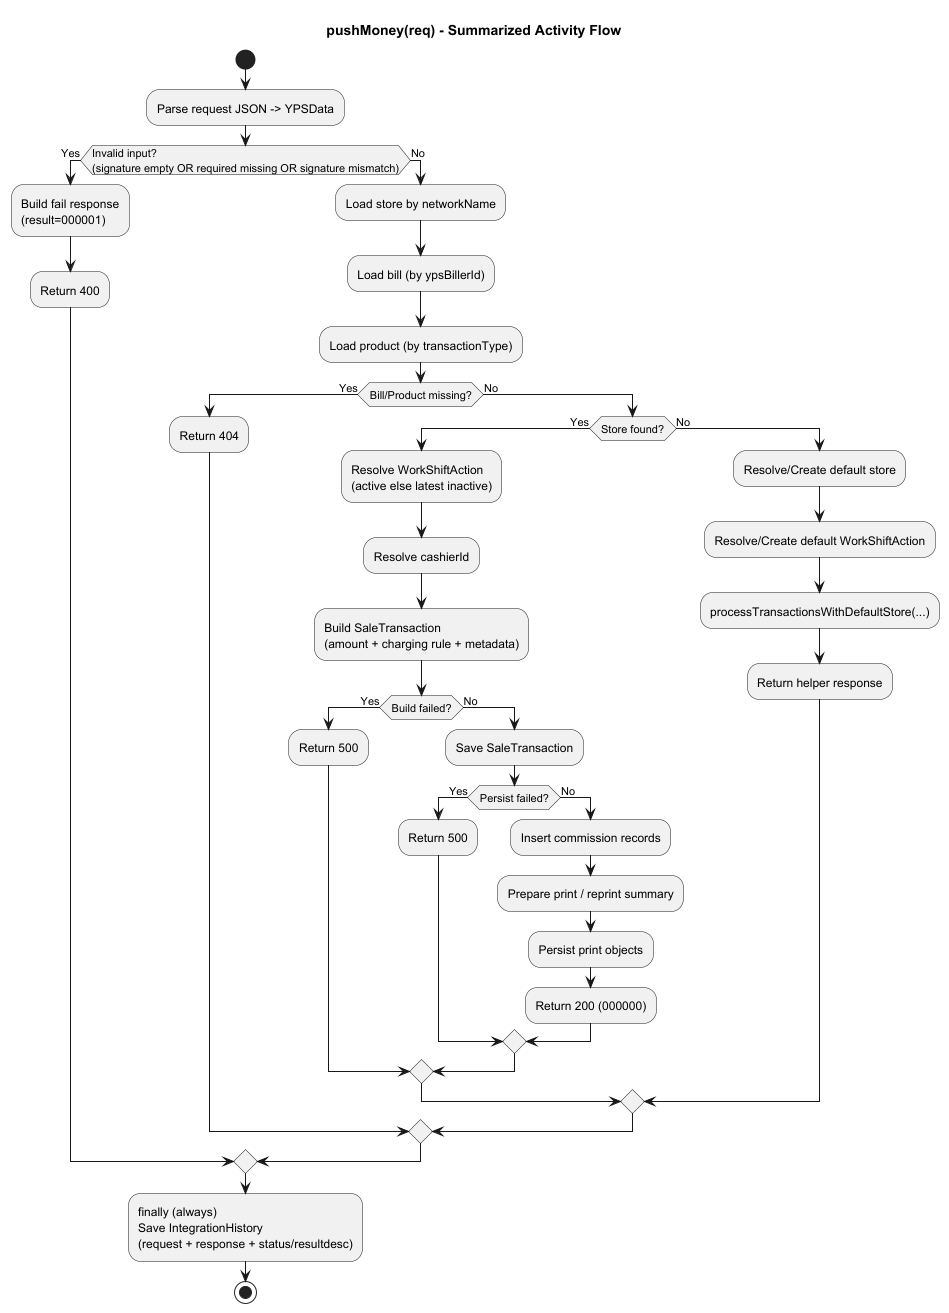

The diagram above was rendered by PlantUML. Its source (embedded in the PNG):
@startuml
title pushMoney(req) - Summarized Activity Flow

start
:Parse request JSON -> YPSData;

if (Invalid input?\n(signature empty OR required missing OR signature mismatch)) then (Yes)
  :Build fail response\n(result=000001);
  :Return 400;
else (No)

  :Load store by networkName;
  :Load bill (by ypsBillerId);
  :Load product (by transactionType);

  if (Bill/Product missing?) then (Yes)
    :Return 404;
  else (No)

    if (Store found?) then (Yes)
      :Resolve WorkShiftAction\n(active else latest inactive);
      :Resolve cashierId;
      :Build SaleTransaction\n(amount + charging rule + metadata);

      if (Build failed?) then (Yes)
        :Return 500;
      else (No)
        :Save SaleTransaction;
        if (Persist failed?) then (Yes)
          :Return 500;
        else (No)
          :Insert commission records;
          :Prepare print / reprint summary;
          :Persist print objects;
          :Return 200 (000000);
        endif
      endif

    else (No)
      :Resolve/Create default store;
      :Resolve/Create default WorkShiftAction;
      :processTransactionsWithDefaultStore(...);
      :Return helper response;
    endif

  endif
endif

:finally (always)\nSave IntegrationHistory\n(request + response + status/resultdesc);
stop
@enduml